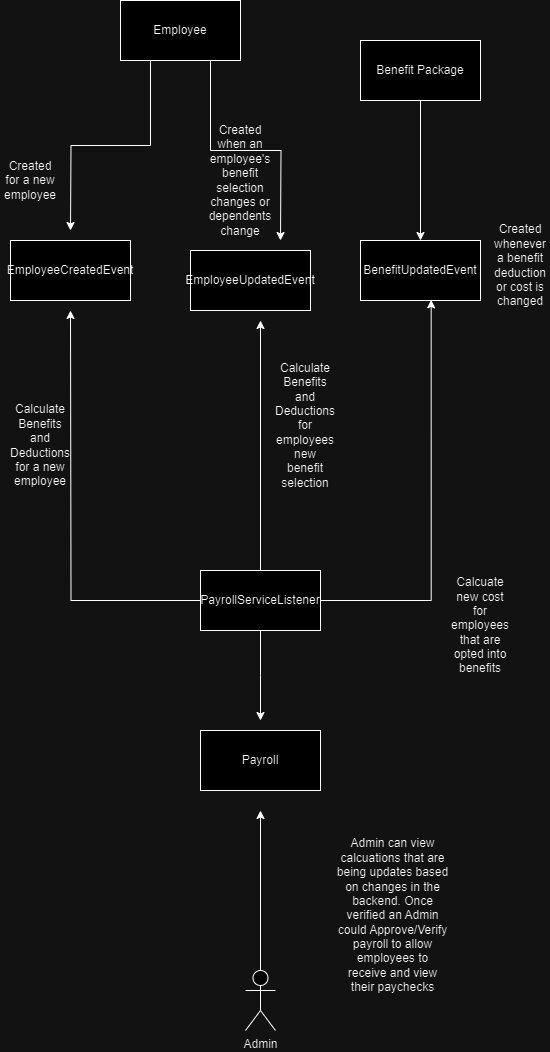

The diagram above was exported from draw.io. Its source (the exported page's mxGraphModel, read from the mxfile embedded in the PNG):
<mxGraphModel dx="2074" dy="1098" grid="1" gridSize="10" guides="1" tooltips="1" connect="1" arrows="1" fold="1" page="1" pageScale="1" pageWidth="850" pageHeight="1100" math="0" shadow="0">
  <root>
    <mxCell id="0" />
    <mxCell id="1" parent="0" />
    <mxCell id="72-TlyChn90PgSdhnqcT-3" style="edgeStyle=orthogonalEdgeStyle;rounded=0;orthogonalLoop=1;jettySize=auto;html=1;exitX=0.25;exitY=1;exitDx=0;exitDy=0;" edge="1" parent="1" source="72-TlyChn90PgSdhnqcT-1">
      <mxGeometry relative="1" as="geometry">
        <mxPoint x="240" y="290" as="targetPoint" />
        <mxPoint x="320" y="150" as="sourcePoint" />
      </mxGeometry>
    </mxCell>
    <mxCell id="72-TlyChn90PgSdhnqcT-30" style="edgeStyle=orthogonalEdgeStyle;rounded=0;orthogonalLoop=1;jettySize=auto;html=1;exitX=0.75;exitY=1;exitDx=0;exitDy=0;" edge="1" parent="1" source="72-TlyChn90PgSdhnqcT-1">
      <mxGeometry relative="1" as="geometry">
        <mxPoint x="450" y="300" as="targetPoint" />
        <mxPoint x="390" y="170" as="sourcePoint" />
      </mxGeometry>
    </mxCell>
    <mxCell id="72-TlyChn90PgSdhnqcT-1" value="Employee" style="rounded=0;whiteSpace=wrap;html=1;" vertex="1" parent="1">
      <mxGeometry x="290" y="60" width="120" height="60" as="geometry" />
    </mxCell>
    <mxCell id="72-TlyChn90PgSdhnqcT-5" value="EmployeeCreatedEvent" style="rounded=0;whiteSpace=wrap;html=1;" vertex="1" parent="1">
      <mxGeometry x="180" y="300" width="120" height="60" as="geometry" />
    </mxCell>
    <mxCell id="72-TlyChn90PgSdhnqcT-6" value="EmployeeUpdatedEvent" style="rounded=0;whiteSpace=wrap;html=1;" vertex="1" parent="1">
      <mxGeometry x="360" y="310" width="120" height="60" as="geometry" />
    </mxCell>
    <mxCell id="72-TlyChn90PgSdhnqcT-12" style="edgeStyle=orthogonalEdgeStyle;rounded=0;orthogonalLoop=1;jettySize=auto;html=1;entryX=0.5;entryY=0;entryDx=0;entryDy=0;" edge="1" parent="1" source="72-TlyChn90PgSdhnqcT-9" target="72-TlyChn90PgSdhnqcT-11">
      <mxGeometry relative="1" as="geometry" />
    </mxCell>
    <mxCell id="72-TlyChn90PgSdhnqcT-9" value="Benefit Package" style="rounded=0;whiteSpace=wrap;html=1;" vertex="1" parent="1">
      <mxGeometry x="530" y="100" width="120" height="60" as="geometry" />
    </mxCell>
    <mxCell id="72-TlyChn90PgSdhnqcT-11" value="BenefitUpdatedEvent" style="rounded=0;whiteSpace=wrap;html=1;" vertex="1" parent="1">
      <mxGeometry x="530" y="300" width="120" height="60" as="geometry" />
    </mxCell>
    <mxCell id="72-TlyChn90PgSdhnqcT-14" style="edgeStyle=orthogonalEdgeStyle;rounded=0;orthogonalLoop=1;jettySize=auto;html=1;" edge="1" parent="1" source="72-TlyChn90PgSdhnqcT-13">
      <mxGeometry relative="1" as="geometry">
        <mxPoint x="240" y="370" as="targetPoint" />
      </mxGeometry>
    </mxCell>
    <mxCell id="72-TlyChn90PgSdhnqcT-15" style="edgeStyle=orthogonalEdgeStyle;rounded=0;orthogonalLoop=1;jettySize=auto;html=1;" edge="1" parent="1" source="72-TlyChn90PgSdhnqcT-13">
      <mxGeometry relative="1" as="geometry">
        <mxPoint x="430" y="380" as="targetPoint" />
      </mxGeometry>
    </mxCell>
    <mxCell id="72-TlyChn90PgSdhnqcT-22" style="edgeStyle=orthogonalEdgeStyle;rounded=0;orthogonalLoop=1;jettySize=auto;html=1;" edge="1" parent="1" source="72-TlyChn90PgSdhnqcT-13">
      <mxGeometry relative="1" as="geometry">
        <mxPoint x="430" y="780" as="targetPoint" />
      </mxGeometry>
    </mxCell>
    <mxCell id="72-TlyChn90PgSdhnqcT-13" value="PayrollServiceListener" style="rounded=0;whiteSpace=wrap;html=1;" vertex="1" parent="1">
      <mxGeometry x="370" y="630" width="120" height="60" as="geometry" />
    </mxCell>
    <mxCell id="72-TlyChn90PgSdhnqcT-16" style="edgeStyle=orthogonalEdgeStyle;rounded=0;orthogonalLoop=1;jettySize=auto;html=1;entryX=0.589;entryY=0.989;entryDx=0;entryDy=0;entryPerimeter=0;" edge="1" parent="1" source="72-TlyChn90PgSdhnqcT-13" target="72-TlyChn90PgSdhnqcT-11">
      <mxGeometry relative="1" as="geometry" />
    </mxCell>
    <mxCell id="72-TlyChn90PgSdhnqcT-17" value="Payroll" style="rounded=0;whiteSpace=wrap;html=1;" vertex="1" parent="1">
      <mxGeometry x="370" y="790" width="120" height="60" as="geometry" />
    </mxCell>
    <mxCell id="72-TlyChn90PgSdhnqcT-21" style="edgeStyle=orthogonalEdgeStyle;rounded=0;orthogonalLoop=1;jettySize=auto;html=1;" edge="1" parent="1" source="72-TlyChn90PgSdhnqcT-19">
      <mxGeometry relative="1" as="geometry">
        <mxPoint x="430" y="870" as="targetPoint" />
      </mxGeometry>
    </mxCell>
    <mxCell id="72-TlyChn90PgSdhnqcT-19" value="Admin" style="shape=umlActor;verticalLabelPosition=bottom;verticalAlign=top;html=1;outlineConnect=0;" vertex="1" parent="1">
      <mxGeometry x="415" y="1030" width="30" height="60" as="geometry" />
    </mxCell>
    <mxCell id="72-TlyChn90PgSdhnqcT-23" value="Calculate Benefits and Deductions for a new employee" style="text;html=1;align=center;verticalAlign=middle;whiteSpace=wrap;rounded=0;" vertex="1" parent="1">
      <mxGeometry x="180" y="490" width="60" height="30" as="geometry" />
    </mxCell>
    <mxCell id="72-TlyChn90PgSdhnqcT-24" value="Calculate Benefits and Deductions for employees new benefit selection" style="text;html=1;align=center;verticalAlign=middle;whiteSpace=wrap;rounded=0;" vertex="1" parent="1">
      <mxGeometry x="445" y="470" width="60" height="30" as="geometry" />
    </mxCell>
    <mxCell id="72-TlyChn90PgSdhnqcT-25" value="Calcuate new cost for employees that are opted into benefits" style="text;html=1;align=center;verticalAlign=middle;whiteSpace=wrap;rounded=0;" vertex="1" parent="1">
      <mxGeometry x="620" y="670" width="60" height="30" as="geometry" />
    </mxCell>
    <mxCell id="72-TlyChn90PgSdhnqcT-29" value="Admin can view calcuations that are being updates based on changes in the backend. Once verified an Admin could Approve/Verify payroll to allow employees to receive and view their paychecks" style="text;html=1;align=center;verticalAlign=middle;whiteSpace=wrap;rounded=0;" vertex="1" parent="1">
      <mxGeometry x="505" y="930" width="115" height="90" as="geometry" />
    </mxCell>
    <mxCell id="72-TlyChn90PgSdhnqcT-31" value="Created whenever a benefit deduction or cost is changed" style="text;html=1;align=center;verticalAlign=middle;whiteSpace=wrap;rounded=0;" vertex="1" parent="1">
      <mxGeometry x="660" y="310" width="60" height="30" as="geometry" />
    </mxCell>
    <mxCell id="72-TlyChn90PgSdhnqcT-32" value="Created when an employee's benefit selection changes or dependents change" style="text;html=1;align=center;verticalAlign=middle;whiteSpace=wrap;rounded=0;" vertex="1" parent="1">
      <mxGeometry x="380" y="210" width="60" height="60" as="geometry" />
    </mxCell>
    <mxCell id="72-TlyChn90PgSdhnqcT-35" value="Created for a new employee" style="text;html=1;align=center;verticalAlign=middle;whiteSpace=wrap;rounded=0;" vertex="1" parent="1">
      <mxGeometry x="170" y="210" width="60" height="60" as="geometry" />
    </mxCell>
  </root>
</mxGraphModel>